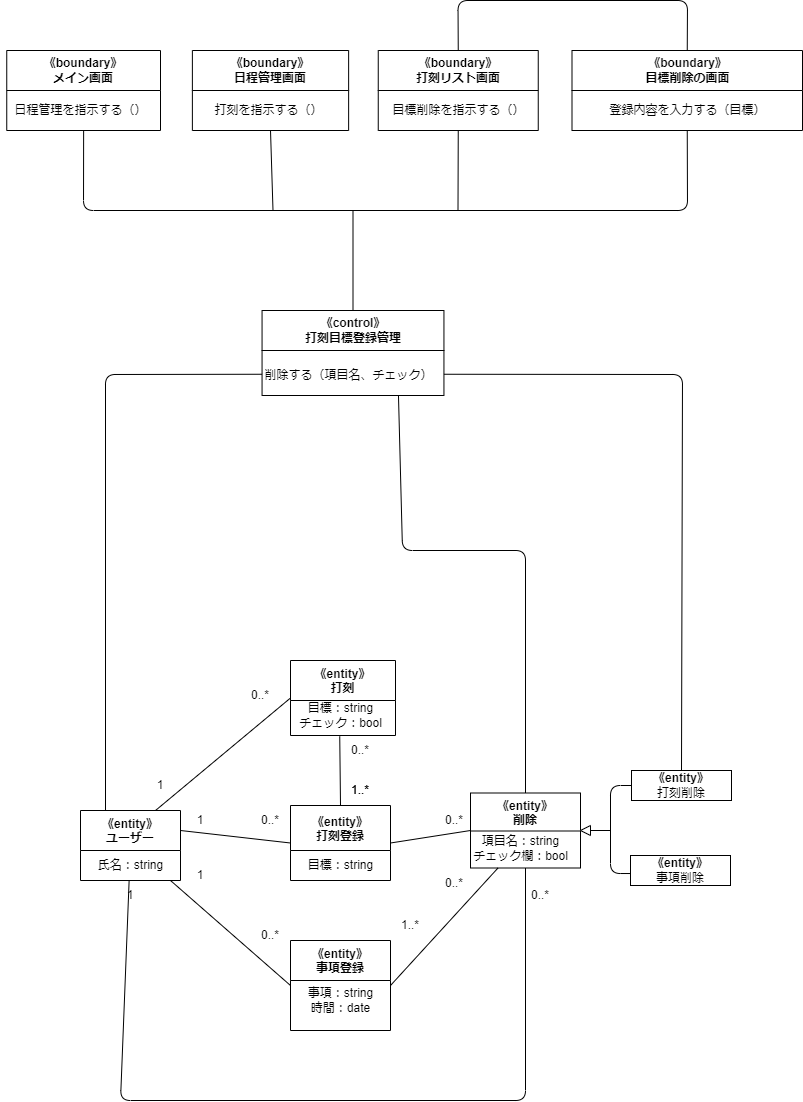

The diagram above was exported from draw.io. Its source (the exported page's mxGraphModel, read from the mxfile embedded in the PNG):
<mxGraphModel dx="816" dy="480" grid="1" gridSize="10" guides="1" tooltips="1" connect="1" arrows="1" fold="1" page="1" pageScale="1" pageWidth="827" pageHeight="1169" math="0" shadow="0">
  <root>
    <mxCell id="0" />
    <mxCell id="1" parent="0" />
    <mxCell id="2" value="《entity》&#10;打刻登録" style="swimlane;startSize=45;" parent="1" vertex="1">
      <mxGeometry x="298" y="845" width="100" height="75" as="geometry" />
    </mxCell>
    <mxCell id="3" value="目標：string" style="text;html=1;align=center;verticalAlign=middle;resizable=0;points=[];autosize=1;strokeColor=none;fillColor=none;" parent="2" vertex="1">
      <mxGeometry x="5" y="45" width="90" height="30" as="geometry" />
    </mxCell>
    <mxCell id="4" value="《entity》&#10;事項登録" style="swimlane;startSize=40;" parent="1" vertex="1">
      <mxGeometry x="298" y="980" width="100" height="90" as="geometry" />
    </mxCell>
    <mxCell id="5" value="事項：string&lt;br&gt;時間：date" style="text;html=1;align=center;verticalAlign=middle;resizable=0;points=[];autosize=1;strokeColor=none;fillColor=none;" parent="4" vertex="1">
      <mxGeometry x="5" y="40" width="90" height="40" as="geometry" />
    </mxCell>
    <mxCell id="6" value="《entity》&#10;打刻" style="swimlane;startSize=40;" parent="1" vertex="1">
      <mxGeometry x="298" y="700" width="105" height="75" as="geometry" />
    </mxCell>
    <mxCell id="7" value="目標：string&lt;br&gt;チェック：bool" style="text;html=1;align=center;verticalAlign=middle;resizable=0;points=[];autosize=1;strokeColor=none;fillColor=none;" parent="6" vertex="1">
      <mxGeometry x="-5" y="35" width="110" height="40" as="geometry" />
    </mxCell>
    <mxCell id="8" value="" style="endArrow=none;html=1;exitX=1;exitY=0.5;exitDx=0;exitDy=0;entryX=0;entryY=0.5;entryDx=0;entryDy=0;" parent="1" target="2" edge="1">
      <mxGeometry width="50" height="50" relative="1" as="geometry">
        <mxPoint x="187.99999999999977" y="870" as="sourcePoint" />
        <mxPoint x="278" y="840" as="targetPoint" />
      </mxGeometry>
    </mxCell>
    <mxCell id="9" value="《entity》&#10;削除" style="swimlane;startSize=38;" parent="1" vertex="1">
      <mxGeometry x="478" y="832.5" width="110" height="75" as="geometry" />
    </mxCell>
    <mxCell id="10" value="項目名：string&lt;br&gt;チェック欄：bool" style="text;html=1;align=center;verticalAlign=middle;resizable=0;points=[];autosize=1;strokeColor=none;fillColor=none;" parent="9" vertex="1">
      <mxGeometry x="-10" y="35" width="120" height="40" as="geometry" />
    </mxCell>
    <mxCell id="11" value="" style="endArrow=none;html=1;entryX=0;entryY=0.5;entryDx=0;entryDy=0;exitX=1;exitY=0.5;exitDx=0;exitDy=0;" parent="1" source="2" target="9" edge="1">
      <mxGeometry width="50" height="50" relative="1" as="geometry">
        <mxPoint x="398" y="890" as="sourcePoint" />
        <mxPoint x="448" y="840" as="targetPoint" />
      </mxGeometry>
    </mxCell>
    <mxCell id="12" value="&lt;span style=&quot;font-weight: 700;&quot;&gt;《entity》&lt;/span&gt;&lt;br&gt;打刻削除" style="rounded=0;whiteSpace=wrap;html=1;" parent="1" vertex="1">
      <mxGeometry x="639" y="810" width="100" height="30" as="geometry" />
    </mxCell>
    <mxCell id="13" value="&lt;span style=&quot;font-weight: 700;&quot;&gt;《entity》&lt;/span&gt;&lt;br&gt;事項削除" style="rounded=0;whiteSpace=wrap;html=1;" parent="1" vertex="1">
      <mxGeometry x="638" y="895" width="100" height="30" as="geometry" />
    </mxCell>
    <mxCell id="14" value="" style="endArrow=none;html=1;exitX=0.5;exitY=1;exitDx=0;exitDy=0;" parent="1" source="9" edge="1" target="30">
      <mxGeometry width="50" height="50" relative="1" as="geometry">
        <mxPoint x="118" y="1000" as="sourcePoint" />
        <mxPoint x="127.99999999999977" y="900" as="targetPoint" />
        <Array as="points">
          <mxPoint x="533" y="1140" />
          <mxPoint x="128" y="1140" />
        </Array>
      </mxGeometry>
    </mxCell>
    <mxCell id="15" value="" style="endArrow=none;html=1;entryX=0;entryY=0.5;entryDx=0;entryDy=0;" parent="1" target="4" edge="1" source="30">
      <mxGeometry width="50" height="50" relative="1" as="geometry">
        <mxPoint x="157.99999999999977" y="900" as="sourcePoint" />
        <mxPoint x="238" y="960" as="targetPoint" />
      </mxGeometry>
    </mxCell>
    <mxCell id="16" value="" style="endArrow=none;html=1;exitX=1;exitY=0.5;exitDx=0;exitDy=0;entryX=0.25;entryY=1;entryDx=0;entryDy=0;" parent="1" source="4" target="9" edge="1">
      <mxGeometry width="50" height="50" relative="1" as="geometry">
        <mxPoint x="458" y="990" as="sourcePoint" />
        <mxPoint x="498" y="910" as="targetPoint" />
      </mxGeometry>
    </mxCell>
    <mxCell id="17" value="" style="endArrow=none;html=1;exitX=0.5;exitY=0;exitDx=0;exitDy=0;entryX=0.154;entryY=0.024;entryDx=0;entryDy=0;entryPerimeter=0;" parent="1" source="2" target="26" edge="1">
      <mxGeometry width="50" height="50" relative="1" as="geometry">
        <mxPoint x="238" y="840" as="sourcePoint" />
        <mxPoint x="348" y="780" as="targetPoint" />
      </mxGeometry>
    </mxCell>
    <mxCell id="18" value="1" style="text;html=1;strokeColor=none;fillColor=none;align=center;verticalAlign=middle;whiteSpace=wrap;rounded=0;" parent="1" vertex="1">
      <mxGeometry x="178" y="845" width="60" height="30" as="geometry" />
    </mxCell>
    <mxCell id="19" value="1" style="text;html=1;strokeColor=none;fillColor=none;align=center;verticalAlign=middle;whiteSpace=wrap;rounded=0;" parent="1" vertex="1">
      <mxGeometry x="178" y="900" width="60" height="30" as="geometry" />
    </mxCell>
    <mxCell id="20" value="1" style="text;html=1;strokeColor=none;fillColor=none;align=center;verticalAlign=middle;whiteSpace=wrap;rounded=0;" parent="1" vertex="1">
      <mxGeometry x="108" y="920" width="60" height="30" as="geometry" />
    </mxCell>
    <mxCell id="21" value="0..*" style="text;html=1;strokeColor=none;fillColor=none;align=center;verticalAlign=middle;whiteSpace=wrap;rounded=0;" parent="1" vertex="1">
      <mxGeometry x="248" y="845" width="60" height="30" as="geometry" />
    </mxCell>
    <mxCell id="22" value="0..*" style="text;html=1;strokeColor=none;fillColor=none;align=center;verticalAlign=middle;whiteSpace=wrap;rounded=0;" parent="1" vertex="1">
      <mxGeometry x="248" y="960" width="60" height="30" as="geometry" />
    </mxCell>
    <mxCell id="23" value="0..*" style="text;html=1;strokeColor=none;fillColor=none;align=center;verticalAlign=middle;whiteSpace=wrap;rounded=0;" parent="1" vertex="1">
      <mxGeometry x="432" y="845" width="60" height="30" as="geometry" />
    </mxCell>
    <mxCell id="24" value="0..*" style="text;html=1;strokeColor=none;fillColor=none;align=center;verticalAlign=middle;whiteSpace=wrap;rounded=0;" parent="1" vertex="1">
      <mxGeometry x="432" y="907.5" width="60" height="30" as="geometry" />
    </mxCell>
    <mxCell id="25" value="0..*" style="text;html=1;strokeColor=none;fillColor=none;align=center;verticalAlign=middle;whiteSpace=wrap;rounded=0;" parent="1" vertex="1">
      <mxGeometry x="518" y="920" width="60" height="30" as="geometry" />
    </mxCell>
    <mxCell id="26" value="0..*" style="text;html=1;strokeColor=none;fillColor=none;align=center;verticalAlign=middle;whiteSpace=wrap;rounded=0;" parent="1" vertex="1">
      <mxGeometry x="338" y="775" width="60" height="30" as="geometry" />
    </mxCell>
    <mxCell id="27" value="1..*" style="text;html=1;strokeColor=none;fillColor=none;align=center;verticalAlign=middle;whiteSpace=wrap;rounded=0;" parent="1" vertex="1">
      <mxGeometry x="338" y="815" width="60" height="30" as="geometry" />
    </mxCell>
    <mxCell id="28" value="1..*" style="text;html=1;strokeColor=none;fillColor=none;align=center;verticalAlign=middle;whiteSpace=wrap;rounded=0;" parent="1" vertex="1">
      <mxGeometry x="338" y="815" width="60" height="30" as="geometry" />
    </mxCell>
    <mxCell id="29" value="1..*" style="text;html=1;strokeColor=none;fillColor=none;align=center;verticalAlign=middle;whiteSpace=wrap;rounded=0;" parent="1" vertex="1">
      <mxGeometry x="388" y="950" width="60" height="30" as="geometry" />
    </mxCell>
    <mxCell id="30" value="《entity》&#10;ユーザー" style="swimlane;startSize=40;" parent="1" vertex="1">
      <mxGeometry x="88" y="850" width="100" height="70" as="geometry" />
    </mxCell>
    <mxCell id="31" value="氏名：string" style="text;html=1;align=center;verticalAlign=middle;resizable=0;points=[];autosize=1;strokeColor=none;fillColor=none;" parent="30" vertex="1">
      <mxGeometry x="5" y="40" width="90" height="30" as="geometry" />
    </mxCell>
    <mxCell id="32" value="" style="endArrow=none;html=1;exitX=0.75;exitY=0;exitDx=0;exitDy=0;entryX=0;entryY=0.5;entryDx=0;entryDy=0;" parent="1" source="30" target="6" edge="1">
      <mxGeometry width="50" height="50" relative="1" as="geometry">
        <mxPoint x="468" y="960" as="sourcePoint" />
        <mxPoint x="518" y="910" as="targetPoint" />
      </mxGeometry>
    </mxCell>
    <mxCell id="33" value="1" style="text;html=1;strokeColor=none;fillColor=none;align=center;verticalAlign=middle;whiteSpace=wrap;rounded=0;" parent="1" vertex="1">
      <mxGeometry x="138" y="810" width="60" height="30" as="geometry" />
    </mxCell>
    <mxCell id="34" value="0..*" style="text;html=1;strokeColor=none;fillColor=none;align=center;verticalAlign=middle;whiteSpace=wrap;rounded=0;" parent="1" vertex="1">
      <mxGeometry x="238" y="720" width="60" height="30" as="geometry" />
    </mxCell>
    <mxCell id="35" value="" style="triangle;whiteSpace=wrap;html=1;direction=west;" parent="1" vertex="1">
      <mxGeometry x="588" y="865" width="10" height="10" as="geometry" />
    </mxCell>
    <mxCell id="36" value="" style="endArrow=none;html=1;entryX=0;entryY=0.5;entryDx=0;entryDy=0;exitX=-0.005;exitY=0.601;exitDx=0;exitDy=0;exitPerimeter=0;" parent="1" source="13" target="12" edge="1">
      <mxGeometry width="50" height="50" relative="1" as="geometry">
        <mxPoint x="548" y="900" as="sourcePoint" />
        <mxPoint x="638" y="830" as="targetPoint" />
        <Array as="points">
          <mxPoint x="618" y="913" />
          <mxPoint x="618" y="825" />
        </Array>
      </mxGeometry>
    </mxCell>
    <mxCell id="37" value="" style="endArrow=none;html=1;entryX=0;entryY=0.5;entryDx=0;entryDy=0;" parent="1" target="35" edge="1">
      <mxGeometry width="50" height="50" relative="1" as="geometry">
        <mxPoint x="618" y="870" as="sourcePoint" />
        <mxPoint x="688" y="840" as="targetPoint" />
      </mxGeometry>
    </mxCell>
    <mxCell id="38" value="&lt;span style=&quot;&quot;&gt;《control》&lt;br&gt;打刻目標登録管理&lt;br&gt;&lt;/span&gt;" style="swimlane;whiteSpace=wrap;html=1;startSize=40;" parent="1" vertex="1">
      <mxGeometry x="269.56" y="350" width="181.88" height="85" as="geometry" />
    </mxCell>
    <mxCell id="39" value="削除する（項目名、チェック）" style="text;html=1;align=center;verticalAlign=middle;resizable=0;points=[];autosize=1;strokeColor=none;fillColor=none;" parent="38" vertex="1">
      <mxGeometry x="-8.120000000000001" y="50" width="190" height="30" as="geometry" />
    </mxCell>
    <mxCell id="40" value="《boundary》&lt;br&gt;メイン画面" style="swimlane;whiteSpace=wrap;html=1;startSize=40;" parent="1" vertex="1">
      <mxGeometry x="14.25" y="90" width="153.75" height="80" as="geometry" />
    </mxCell>
    <mxCell id="41" value="日程管理を指示する（）" style="text;html=1;align=center;verticalAlign=middle;resizable=0;points=[];autosize=1;strokeColor=none;fillColor=none;" parent="40" vertex="1">
      <mxGeometry x="-6.25" y="45" width="160" height="30" as="geometry" />
    </mxCell>
    <mxCell id="42" value="《boundary》&lt;br&gt;日程管理画面" style="swimlane;whiteSpace=wrap;html=1;startSize=40;" parent="1" vertex="1">
      <mxGeometry x="199.88" y="90" width="156.25" height="80" as="geometry" />
    </mxCell>
    <mxCell id="43" value="打刻を指示する（）" style="text;html=1;align=center;verticalAlign=middle;resizable=0;points=[];autosize=1;strokeColor=none;fillColor=none;" parent="42" vertex="1">
      <mxGeometry x="11.25" y="45" width="130" height="30" as="geometry" />
    </mxCell>
    <mxCell id="44" value="《boundary》&lt;br&gt;打刻リスト画面" style="swimlane;whiteSpace=wrap;html=1;startSize=40;" parent="1" vertex="1">
      <mxGeometry x="385.75" y="90" width="160" height="80" as="geometry" />
    </mxCell>
    <mxCell id="45" value="目標削除を指示する（）" style="text;html=1;align=center;verticalAlign=middle;resizable=0;points=[];autosize=1;strokeColor=none;fillColor=none;" parent="44" vertex="1">
      <mxGeometry y="45" width="160" height="30" as="geometry" />
    </mxCell>
    <mxCell id="46" value="《boundary》&lt;br&gt;目標削除の画面" style="swimlane;whiteSpace=wrap;html=1;startSize=40;" parent="1" vertex="1">
      <mxGeometry x="579.5" y="90" width="230.5" height="80" as="geometry" />
    </mxCell>
    <mxCell id="47" value="登録内容を入力する（目標）" style="text;html=1;align=center;verticalAlign=middle;resizable=0;points=[];autosize=1;strokeColor=none;fillColor=none;" parent="46" vertex="1">
      <mxGeometry x="25.5" y="45" width="180" height="30" as="geometry" />
    </mxCell>
    <mxCell id="48" value="" style="endArrow=none;html=1;exitX=0.5;exitY=1;exitDx=0;exitDy=0;entryX=0.5;entryY=1;entryDx=0;entryDy=0;" parent="1" source="40" target="46" edge="1">
      <mxGeometry width="50" height="50" relative="1" as="geometry">
        <mxPoint x="105.5" y="120" as="sourcePoint" />
        <mxPoint x="655.5" y="130" as="targetPoint" />
        <Array as="points">
          <mxPoint x="91" y="250" />
          <mxPoint x="695" y="250" />
        </Array>
      </mxGeometry>
    </mxCell>
    <mxCell id="49" value="" style="endArrow=none;html=1;entryX=0.5;entryY=1;entryDx=0;entryDy=0;" parent="1" target="44" edge="1">
      <mxGeometry width="50" height="50" relative="1" as="geometry">
        <mxPoint x="465.5" y="249.99999999999966" as="sourcePoint" />
        <mxPoint x="325.5" y="200" as="targetPoint" />
      </mxGeometry>
    </mxCell>
    <mxCell id="50" value="" style="endArrow=none;html=1;entryX=0.5;entryY=1;entryDx=0;entryDy=0;" parent="1" target="42" edge="1">
      <mxGeometry width="50" height="50" relative="1" as="geometry">
        <mxPoint x="280.5" y="249.99999999999966" as="sourcePoint" />
        <mxPoint x="325.5" y="210" as="targetPoint" />
      </mxGeometry>
    </mxCell>
    <mxCell id="51" value="" style="endArrow=none;html=1;exitX=0.5;exitY=0;exitDx=0;exitDy=0;" parent="1" source="38" edge="1">
      <mxGeometry width="50" height="50" relative="1" as="geometry">
        <mxPoint x="305.5" y="330" as="sourcePoint" />
        <mxPoint x="360.5" y="249.99999999999966" as="targetPoint" />
      </mxGeometry>
    </mxCell>
    <mxCell id="52" value="" style="endArrow=none;html=1;entryX=0.5;entryY=0;entryDx=0;entryDy=0;exitX=0.5;exitY=0;exitDx=0;exitDy=0;" parent="1" source="44" target="46" edge="1">
      <mxGeometry width="50" height="50" relative="1" as="geometry">
        <mxPoint x="465.5" y="10" as="sourcePoint" />
        <mxPoint x="755.5" y="320" as="targetPoint" />
        <Array as="points">
          <mxPoint x="465.5" y="40" />
          <mxPoint x="695" y="40" />
        </Array>
      </mxGeometry>
    </mxCell>
    <mxCell id="53" value="" style="endArrow=none;html=1;exitX=0.25;exitY=0;exitDx=0;exitDy=0;entryX=0;entryY=0.75;entryDx=0;entryDy=0;" parent="1" source="30" target="38" edge="1">
      <mxGeometry width="50" height="50" relative="1" as="geometry">
        <mxPoint x="110" y="670" as="sourcePoint" />
        <mxPoint x="160" y="620" as="targetPoint" />
        <Array as="points">
          <mxPoint x="113" y="414" />
        </Array>
      </mxGeometry>
    </mxCell>
    <mxCell id="54" value="" style="endArrow=none;html=1;exitX=0.5;exitY=0;exitDx=0;exitDy=0;entryX=1;entryY=0.75;entryDx=0;entryDy=0;" parent="1" source="12" target="38" edge="1">
      <mxGeometry width="50" height="50" relative="1" as="geometry">
        <mxPoint x="490" y="670" as="sourcePoint" />
        <mxPoint x="430" y="430" as="targetPoint" />
        <Array as="points">
          <mxPoint x="690" y="414" />
        </Array>
      </mxGeometry>
    </mxCell>
    <mxCell id="55" value="" style="endArrow=none;html=1;entryX=0.75;entryY=1;entryDx=0;entryDy=0;exitX=0.5;exitY=0;exitDx=0;exitDy=0;" parent="1" source="9" target="38" edge="1">
      <mxGeometry width="50" height="50" relative="1" as="geometry">
        <mxPoint x="500" y="640" as="sourcePoint" />
        <mxPoint x="550" y="590" as="targetPoint" />
        <Array as="points">
          <mxPoint x="533" y="590" />
          <mxPoint x="410" y="590" />
        </Array>
      </mxGeometry>
    </mxCell>
  </root>
</mxGraphModel>